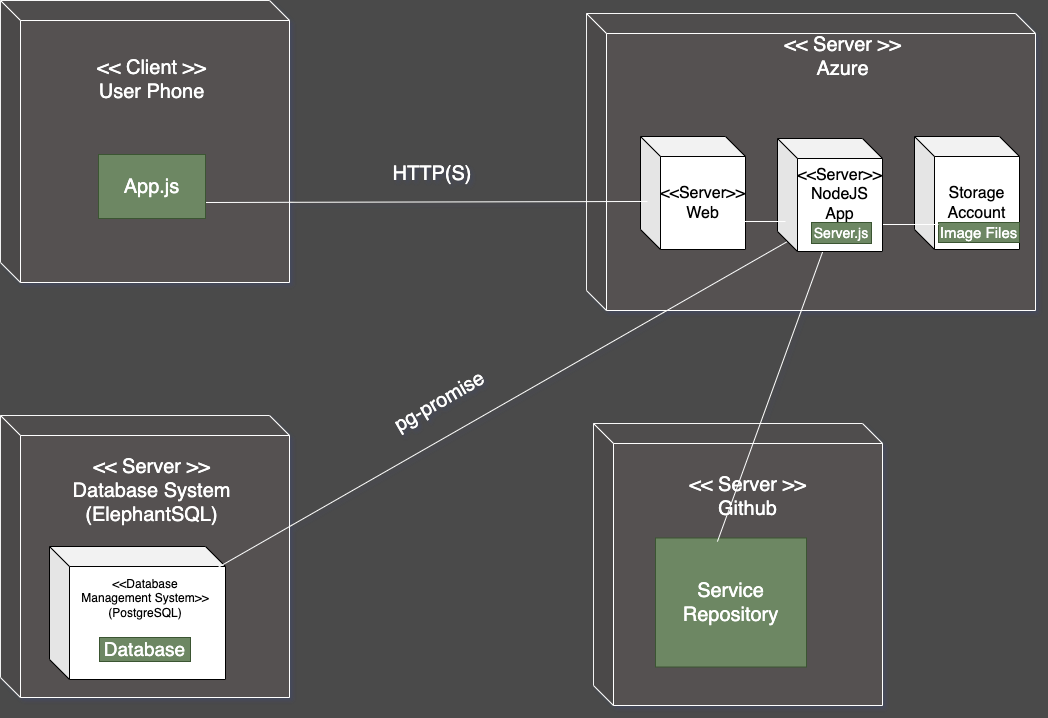

The diagram above was exported from draw.io. Its source (the exported page's mxGraphModel, read from the mxfile embedded in the PNG):
<mxGraphModel dx="1593" dy="1158" grid="0" gridSize="22" guides="1" tooltips="1" connect="1" arrows="1" fold="1" page="0" pageScale="1" pageWidth="850" pageHeight="1100" background="#4A4A4A" math="0" shadow="1">
  <root>
    <mxCell id="0" />
    <mxCell id="1" parent="0" />
    <mxCell id="7F5XBltjdlS2QW4fa-_A-5" value="" style="shape=cube;whiteSpace=wrap;html=1;boundedLbl=1;backgroundOutline=1;darkOpacity=0.05;darkOpacity2=0.1;fillColor=#545151;fontColor=#ffffff;strokeColor=#FFFFFF;" parent="1" vertex="1">
      <mxGeometry x="-40" y="-69" width="289" height="282" as="geometry" />
    </mxCell>
    <mxCell id="7F5XBltjdlS2QW4fa-_A-27" value="&lt;span style=&quot;color: rgb(255, 255, 255); font-size: 20px;&quot;&gt;&amp;lt;&amp;lt; Client &amp;gt;&amp;gt;&lt;br&gt;User Phone&lt;/span&gt;" style="text;html=1;strokeColor=none;fillColor=none;align=center;verticalAlign=middle;whiteSpace=wrap;rounded=0;" parent="1" vertex="1">
      <mxGeometry x="48" y="-5" width="127" height="30" as="geometry" />
    </mxCell>
    <mxCell id="7F5XBltjdlS2QW4fa-_A-47" value="" style="shape=cube;whiteSpace=wrap;html=1;boundedLbl=1;backgroundOutline=1;darkOpacity=0.05;darkOpacity2=0.1;fillColor=#545151;fontColor=#ffffff;strokeColor=#FFFFFF;" parent="1" vertex="1">
      <mxGeometry x="-40" y="346" width="289" height="282" as="geometry" />
    </mxCell>
    <mxCell id="7F5XBltjdlS2QW4fa-_A-48" value="" style="shape=cube;whiteSpace=wrap;html=1;boundedLbl=1;backgroundOutline=1;darkOpacity=0.05;darkOpacity2=0.1;fillColor=#545151;fontColor=#ffffff;strokeColor=#FFFFFF;" parent="1" vertex="1">
      <mxGeometry x="546" y="-56" width="449" height="297" as="geometry" />
    </mxCell>
    <mxCell id="7F5XBltjdlS2QW4fa-_A-50" value="" style="shape=cube;whiteSpace=wrap;html=1;boundedLbl=1;backgroundOutline=1;darkOpacity=0.05;darkOpacity2=0.1;fillColor=#545151;fontColor=#ffffff;strokeColor=#FFFFFF;" parent="1" vertex="1">
      <mxGeometry x="553" y="354" width="289" height="282" as="geometry" />
    </mxCell>
    <mxCell id="7F5XBltjdlS2QW4fa-_A-52" value="" style="shape=cube;whiteSpace=wrap;html=1;boundedLbl=1;backgroundOutline=1;darkOpacity=0.05;darkOpacity2=0.1;" parent="1" vertex="1">
      <mxGeometry x="9" y="477" width="176" height="133" as="geometry" />
    </mxCell>
    <mxCell id="7F5XBltjdlS2QW4fa-_A-53" value="&lt;span style=&quot;color: rgb(255, 255, 255); font-size: 20px;&quot;&gt;&amp;lt;&amp;lt; Server &amp;gt;&amp;gt;&lt;br&gt;Database System (ElephantSQL)&lt;br&gt;&lt;/span&gt;" style="text;html=1;strokeColor=none;fillColor=none;align=center;verticalAlign=middle;whiteSpace=wrap;rounded=0;" parent="1" vertex="1">
      <mxGeometry x="9.25" y="399" width="204.5" height="43" as="geometry" />
    </mxCell>
    <mxCell id="7F5XBltjdlS2QW4fa-_A-55" value="&lt;font style=&quot;font-size: 19px;&quot;&gt;Database&lt;/font&gt;" style="rounded=0;whiteSpace=wrap;html=1;fillColor=#6d8764;strokeColor=#3A5431;fontColor=#ffffff;" parent="1" vertex="1">
      <mxGeometry x="59" y="568" width="91" height="24" as="geometry" />
    </mxCell>
    <mxCell id="7F5XBltjdlS2QW4fa-_A-56" value="&lt;span style=&quot;color: rgb(255, 255, 255); font-size: 20px;&quot;&gt;&amp;lt;&amp;lt; Server &amp;gt;&amp;gt;&lt;br&gt;Azure&lt;br&gt;&lt;/span&gt;" style="text;html=1;strokeColor=none;fillColor=none;align=center;verticalAlign=middle;whiteSpace=wrap;rounded=0;" parent="1" vertex="1">
      <mxGeometry x="741" y="-28" width="123" height="30" as="geometry" />
    </mxCell>
    <mxCell id="7F5XBltjdlS2QW4fa-_A-58" value="&lt;font style=&quot;font-size: 16px;&quot;&gt;&amp;lt;&amp;lt;Server&amp;gt;&amp;gt;&lt;br&gt;Web&lt;/font&gt;" style="shape=cube;whiteSpace=wrap;html=1;boundedLbl=1;backgroundOutline=1;darkOpacity=0.05;darkOpacity2=0.1;" parent="1" vertex="1">
      <mxGeometry x="600" y="67" width="105" height="113" as="geometry" />
    </mxCell>
    <mxCell id="7F5XBltjdlS2QW4fa-_A-61" value="&lt;font style=&quot;font-size: 16px;&quot;&gt;Storage Account&lt;/font&gt;" style="shape=cube;whiteSpace=wrap;html=1;boundedLbl=1;backgroundOutline=1;darkOpacity=0.05;darkOpacity2=0.1;" parent="1" vertex="1">
      <mxGeometry x="874" y="67" width="105" height="113" as="geometry" />
    </mxCell>
    <mxCell id="7F5XBltjdlS2QW4fa-_A-68" value="&lt;font style=&quot;font-size: 15px;&quot;&gt;Image Files&lt;/font&gt;" style="rounded=0;whiteSpace=wrap;html=1;fillColor=#6d8764;strokeColor=#3A5431;fontColor=#ffffff;" parent="1" vertex="1">
      <mxGeometry x="898" y="153" width="81" height="20" as="geometry" />
    </mxCell>
    <mxCell id="7F5XBltjdlS2QW4fa-_A-69" value="&lt;span style=&quot;color: rgb(255, 255, 255); font-size: 20px;&quot;&gt;&amp;lt;&amp;lt; Server &amp;gt;&amp;gt;&lt;br&gt;Github&lt;br&gt;&lt;/span&gt;" style="text;html=1;strokeColor=none;fillColor=none;align=center;verticalAlign=middle;whiteSpace=wrap;rounded=0;" parent="1" vertex="1">
      <mxGeometry x="639" y="412" width="137" height="30" as="geometry" />
    </mxCell>
    <mxCell id="7F5XBltjdlS2QW4fa-_A-71" value="&lt;font style=&quot;font-size: 20px;&quot;&gt;Service Repository&lt;/font&gt;" style="rounded=0;whiteSpace=wrap;html=1;fillColor=#6d8764;fontColor=#ffffff;strokeColor=#3A5431;" parent="1" vertex="1">
      <mxGeometry x="615" y="468.5" width="151" height="129" as="geometry" />
    </mxCell>
    <mxCell id="7F5XBltjdlS2QW4fa-_A-73" value="" style="endArrow=none;html=1;rounded=0;strokeColor=#FFFFFF;exitX=0;exitY=0;exitDx=10;exitDy=103;exitPerimeter=0;" parent="1" source="hDADNXGVEzhw2xcxM43J-1" edge="1">
      <mxGeometry width="50" height="50" relative="1" as="geometry">
        <mxPoint x="588.6700000000001" y="154.69299999999998" as="sourcePoint" />
        <mxPoint x="160" y="508" as="targetPoint" />
      </mxGeometry>
    </mxCell>
    <mxCell id="7F5XBltjdlS2QW4fa-_A-75" value="" style="endArrow=none;html=1;rounded=0;exitX=0.066;exitY=0.575;exitDx=0;exitDy=0;exitPerimeter=0;strokeColor=#FFFFFF;entryX=1;entryY=0.75;entryDx=0;entryDy=0;" parent="1" source="7F5XBltjdlS2QW4fa-_A-58" target="7F5XBltjdlS2QW4fa-_A-85" edge="1">
      <mxGeometry width="50" height="50" relative="1" as="geometry">
        <mxPoint x="366" y="137" as="sourcePoint" />
        <mxPoint x="175" y="130" as="targetPoint" />
      </mxGeometry>
    </mxCell>
    <mxCell id="7F5XBltjdlS2QW4fa-_A-76" value="" style="endArrow=none;html=1;rounded=0;strokeColor=#FFFFFF;entryX=0.41;entryY=0.028;entryDx=0;entryDy=0;entryPerimeter=0;exitX=0.438;exitY=0.982;exitDx=0;exitDy=0;exitPerimeter=0;" parent="1" target="7F5XBltjdlS2QW4fa-_A-71" edge="1" source="hDADNXGVEzhw2xcxM43J-1">
      <mxGeometry width="50" height="50" relative="1" as="geometry">
        <mxPoint x="672" y="179" as="sourcePoint" />
        <mxPoint x="792.8799999999997" y="431.03999999999996" as="targetPoint" />
      </mxGeometry>
    </mxCell>
    <mxCell id="7F5XBltjdlS2QW4fa-_A-80" value="&lt;font style=&quot;font-size: 20px;&quot; color=&quot;#ffffff&quot;&gt;HTTP(S)&lt;/font&gt;" style="text;html=1;strokeColor=none;fillColor=none;align=center;verticalAlign=middle;whiteSpace=wrap;rounded=0;" parent="1" vertex="1">
      <mxGeometry x="347" y="87" width="90" height="34" as="geometry" />
    </mxCell>
    <mxCell id="7F5XBltjdlS2QW4fa-_A-85" value="&lt;font style=&quot;font-size: 20px;&quot;&gt;App.js&lt;/font&gt;" style="rounded=0;whiteSpace=wrap;html=1;fillColor=#6d8764;strokeColor=#3A5431;fontColor=#ffffff;" parent="1" vertex="1">
      <mxGeometry x="58" y="85" width="107" height="64" as="geometry" />
    </mxCell>
    <mxCell id="7F5XBltjdlS2QW4fa-_A-88" value="&lt;font style=&quot;font-size: 20px;&quot; color=&quot;#ffffff&quot;&gt;pg-promise&lt;/font&gt;" style="text;html=1;strokeColor=none;fillColor=none;align=center;verticalAlign=middle;whiteSpace=wrap;rounded=0;rotation=-30;" parent="1" vertex="1">
      <mxGeometry x="336" y="308" width="126" height="48" as="geometry" />
    </mxCell>
    <mxCell id="1gCcA4Uuf86Veu9_rIYG-1" value="&lt;span style=&quot;&quot;&gt;&amp;lt;&amp;lt;Database Management System&amp;gt;&amp;gt; (PostgreSQL)&lt;br&gt;&lt;/span&gt;" style="text;html=1;strokeColor=none;fillColor=none;align=center;verticalAlign=middle;whiteSpace=wrap;rounded=0;fontColor=#000000;" parent="1" vertex="1">
      <mxGeometry x="36.5" y="499" width="136" height="59" as="geometry" />
    </mxCell>
    <mxCell id="hDADNXGVEzhw2xcxM43J-3" value="" style="endArrow=none;html=1;rounded=0;exitX=1;exitY=0.75;exitDx=0;exitDy=0;strokeColor=#FFFFFF;" edge="1" parent="1">
      <mxGeometry width="50" height="50" relative="1" as="geometry">
        <mxPoint x="837" y="155" as="sourcePoint" />
        <mxPoint x="898" y="155" as="targetPoint" />
      </mxGeometry>
    </mxCell>
    <mxCell id="hDADNXGVEzhw2xcxM43J-1" value="&lt;font style=&quot;font-size: 16px;&quot;&gt;&amp;lt;&amp;lt;Server&amp;gt;&amp;gt;&lt;br&gt;NodeJS&lt;br&gt;App&lt;br&gt;&lt;br&gt;&lt;/font&gt;" style="shape=cube;whiteSpace=wrap;html=1;boundedLbl=1;backgroundOutline=1;darkOpacity=0.05;darkOpacity2=0.1;" vertex="1" parent="1">
      <mxGeometry x="737" y="69" width="105" height="113" as="geometry" />
    </mxCell>
    <mxCell id="7F5XBltjdlS2QW4fa-_A-67" value="&lt;font style=&quot;font-size: 14px;&quot;&gt;Server.js&lt;/font&gt;" style="rounded=0;whiteSpace=wrap;html=1;fillColor=#6d8764;strokeColor=#3A5431;fontColor=#ffffff;" parent="1" vertex="1">
      <mxGeometry x="771" y="153" width="60" height="21" as="geometry" />
    </mxCell>
    <mxCell id="hDADNXGVEzhw2xcxM43J-4" value="" style="endArrow=none;html=1;rounded=0;exitX=1;exitY=0.75;exitDx=0;exitDy=0;strokeColor=#FFFFFF;" edge="1" parent="1">
      <mxGeometry width="50" height="50" relative="1" as="geometry">
        <mxPoint x="684" y="152" as="sourcePoint" />
        <mxPoint x="745" y="152" as="targetPoint" />
      </mxGeometry>
    </mxCell>
  </root>
</mxGraphModel>